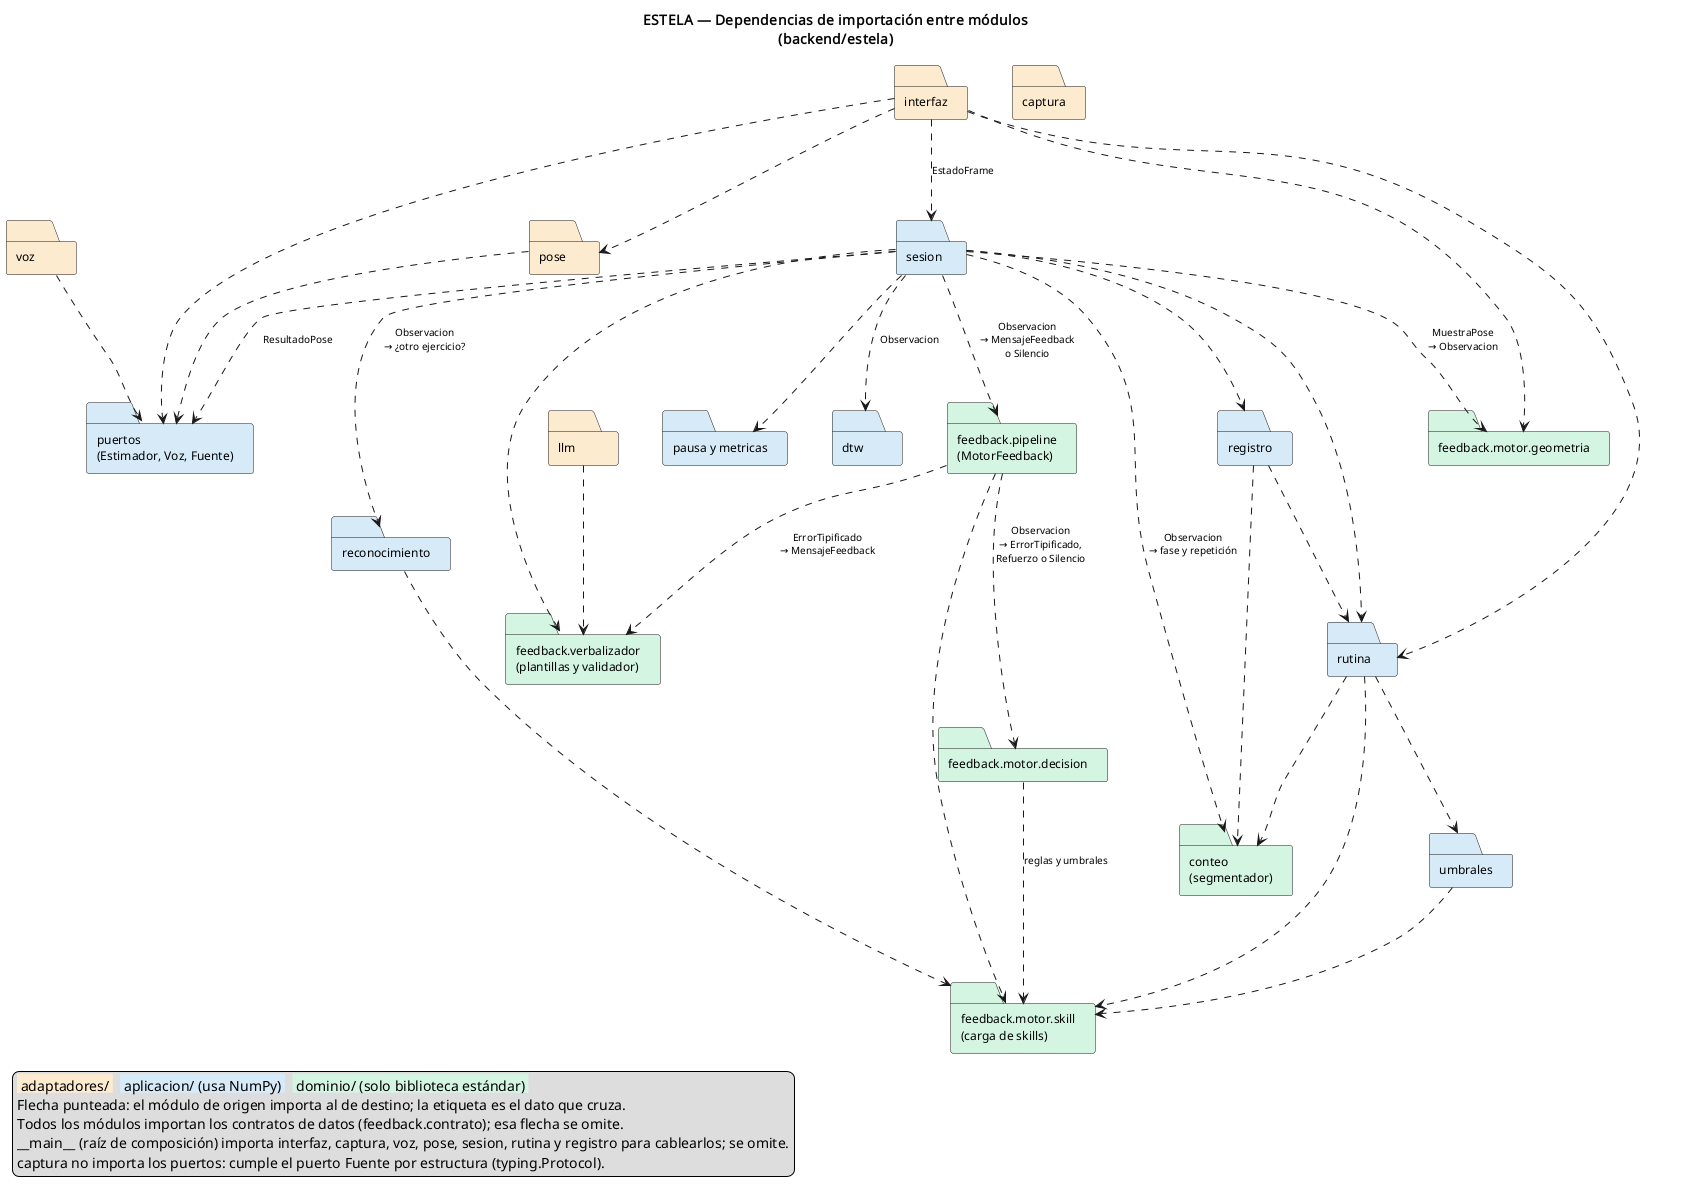

The diagram above was rendered by PlantUML. Its source (embedded in the PNG):
@startuml DEPENDENCIAS_modulos
' Dependencias de importación entre módulos de ESTELA (SegundoInforme §10.3,
' figura complementaria del diagrama de interacción entre módulos).
' Diagrama de paquetes UML: cada paquete es un módulo o paquete de Python
' (backend/estela/...), y cada flecha punteada es una dependencia de importación
' verificada leyendo los `import` del código. La etiqueta indica qué dato cruza
' la frontera (los contratos de datos de §10.3).
' Render: PlantUML con Graphviz. Sin Graphviz, descomentar la línea siguiente.
' !pragma layout smetana

title ESTELA — Dependencias de importación entre módulos\n(backend/estela)

top to bottom direction
skinparam shadowing false
skinparam defaultFontSize 12
skinparam ArrowFontSize 10
skinparam nodesep 45
skinparam ranksep 85
skinparam packageStyle folder

skinparam folder {
  BackgroundColor<<adaptador>> #FDEBD0
  BackgroundColor<<aplicacion>> #D6EAF8
  BackgroundColor<<dominio>> #D5F5E3
}
hide stereotype

folder "voz" <<adaptador>> as VOZ
folder "captura" <<adaptador>> as CAP
folder "interfaz" <<adaptador>> as INTERF
folder "pose" <<adaptador>> as POSE
folder "puertos\n(Estimador, Voz, Fuente)" <<aplicacion>> as PUE
folder "sesion" <<aplicacion>> as SES
folder "reconocimiento" <<aplicacion>> as RECO
folder "pausa y metricas" <<aplicacion>> as PAU
folder "dtw" <<aplicacion>> as DTW
folder "feedback.pipeline\n(MotorFeedback)" <<dominio>> as PIPE
folder "llm" <<adaptador>> as LLM
folder "registro" <<aplicacion>> as REG
folder "feedback.motor.geometria" <<dominio>> as GEO
folder "feedback.motor.decision" <<dominio>> as DEC
folder "feedback.verbalizador\n(plantillas y validador)" <<dominio>> as VER
folder "rutina" <<aplicacion>> as RUT
folder "conteo\n(segmentador)" <<dominio>> as CON
folder "umbrales" <<aplicacion>> as UMB
folder "feedback.motor.skill\n(carga de skills)" <<dominio>> as SKI

' Aristas en orden de izquierda a derecha: así Graphviz parte de un orden
' sin cruces.
VOZ ..> PUE
INTERF ..> POSE
INTERF ..> PUE
INTERF ..> SES : EstadoFrame
INTERF ..> GEO
INTERF ..> RUT
POSE ..> PUE
SES ..> PUE : ResultadoPose
SES ..> RECO : Observacion\n→ ¿otro ejercicio?
SES ..> PAU
SES ..> DTW : Observacion
SES ..> PIPE : Observacion\n→ MensajeFeedback\no Silencio
SES ..> VER
SES ..> CON : Observacion\n→ fase y repetición
SES ..> REG
SES ..> RUT
SES ..> GEO : MuestraPose\n→ Observacion
LLM ..> VER
RECO ..> SKI
PIPE ..> DEC : Observacion\n→ ErrorTipificado,\nRefuerzo o Silencio
PIPE ..> SKI
PIPE ..> VER : ErrorTipificado\n→ MensajeFeedback
DEC ..> SKI : reglas y umbrales
REG ..> CON
REG ..> RUT
RUT ..> CON
RUT ..> UMB
RUT ..> SKI
UMB ..> SKI

legend bottom left
  <back:#FDEBD0> adaptadores/ </back>  <back:#D6EAF8> aplicacion/ (usa NumPy) </back>  <back:#D5F5E3> dominio/ (solo biblioteca estándar) </back>
  Flecha punteada: el módulo de origen importa al de destino; la etiqueta es el dato que cruza.
  Todos los módulos importan los contratos de datos (feedback.contrato); esa flecha se omite.
  <U+005F><U+005F>main<U+005F><U+005F> (raíz de composición) importa interfaz, captura, voz, pose, sesion, rutina y registro para cablearlos; se omite.
  captura no importa los puertos: cumple el puerto Fuente por estructura (typing.Protocol).
endlegend
@enduml